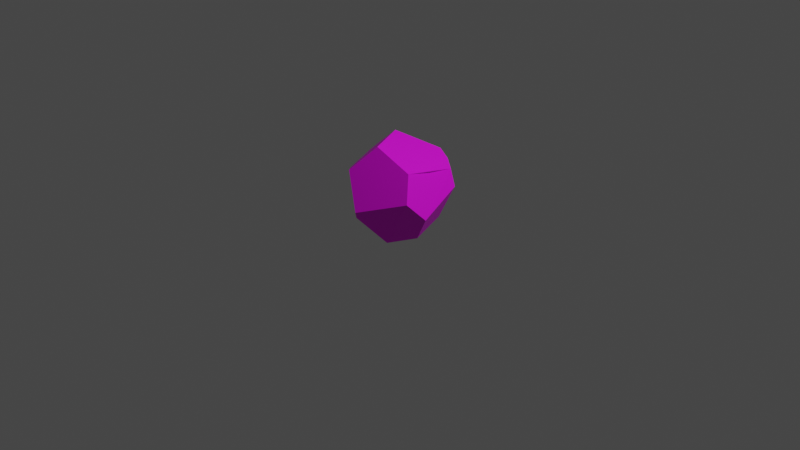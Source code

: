 # Source: stone_small_4.blend  (saved by Blender 2.92.15; exported with 4.5.12 LTS)
import bpy
from mathutils import Matrix  # noqa: F401  (used for matrix-valued properties, if any)

bpy.ops.wm.read_factory_settings(use_empty=True)
scene = bpy.context.scene
scene.name = 'Scene'

# ---- collections
col_collection = bpy.data.collections.new('Collection'); scene.collection.children.link(col_collection)

# ---- images (referenced by path relative to the original .blend; pixels are not part of the script)
import os
ASSET_DIR = os.environ.get("B2B_ASSET_DIR", "")  # directory of the original .blend (textures are referenced by path, not embedded)
HERE = os.path.dirname(os.path.abspath(__file__))  # packed textures are extracted next to this script under _unpacked/

def load_image(name, relpath, width, height, colorspace="sRGB"):
    """Load a texture the original file referenced (path relative to the .blend, or extracted next to this script)."""
    p = next((c for c in (os.path.join(HERE, relpath), os.path.join(ASSET_DIR, relpath)) if relpath and os.path.exists(c)), "")
    if p:
        img = bpy.data.images.load(p, check_existing=True)
        img.name = name
    else:  # same state as the original file: an image datablock whose file is absent (Cycles renders it pink)
        img = bpy.data.images.new(name, width, height)
        img.source = "FILE"
        img.filepath = "//" + (relpath or name)
    img.colorspace_settings.name = colorspace
    return img
img_bigpalette_png = load_image('BigPalette.png', 'BigPalette.png', 1024, 1024, 'sRGB')

# ---- materials (node trees are filled in below, after node groups)
mat_bigpalette = bpy.data.materials.new('BigPalette')
mat_bigpalette.use_transparent_shadow = False

# ---- material node trees
mat_bigpalette.use_nodes = True; mat_bigpalette.node_tree.nodes.clear()
_N = mat_bigpalette.node_tree.nodes; _L = mat_bigpalette.node_tree.links
n0 = _N.new('ShaderNodeBsdfPrincipled'); n0.name = 'Principled BSDF'; n0.location = (10, 300)
n0.distribution = 'GGX'
n0.subsurface_method = 'BURLEY'
n0.inputs[3].default_value = 1.45
n0.inputs[27].default_value = (0.0, 0.0, 0.0, 1.0)
n0.inputs[28].default_value = 1.0
n1 = _N.new('ShaderNodeOutputMaterial'); n1.name = 'Material Output'; n1.location = (300, 300)
n2 = _N.new('ShaderNodeTexImage'); n2.name = 'Image Texture'; n2.location = (-280, 280)
n2.image = img_bigpalette_png
_L.new(n0.outputs[0], n1.inputs[0])
_L.new(n2.outputs[0], n0.inputs[0])
n1.is_active_output = True

# ---- world
world_world = bpy.data.worlds.new('World'); scene.world = world_world
world_world.use_nodes = True; world_world.node_tree.nodes.clear()
_N = world_world.node_tree.nodes; _L = world_world.node_tree.links
n0 = _N.new('ShaderNodeOutputWorld'); n0.name = 'World Output'; n0.location = (300, 300)
n1 = _N.new('ShaderNodeBackground'); n1.name = 'Background'; n1.location = (10, 300)
n1.inputs[0].default_value = (0.05088, 0.05088, 0.05088, 1.0)
_L.new(n1.outputs[0], n0.inputs[0])
n0.is_active_output = True
world_world.color = (0.05088, 0.05088, 0.05088)
world_world.use_sun_shadow = False
world_world.sun_shadow_jitter_overblur = 0.0

# ---- cameras
cam_camera = bpy.data.cameras.new('Camera')
cam_camera.clip_end = 100.0
cam_camera.ortho_scale = 7.314

# ---- lights
light_light = bpy.data.lights.new('Light', 'POINT')
light_light.transmission_factor = 0.0
light_light.energy = 1000.0
light_light.shadow_soft_size = 0.1
light_light.shadow_maximum_resolution = 0.006
light_light.use_absolute_resolution = True

# ---- meshes
me_sphere_010 = bpy.data.meshes.new('Sphere.010')
me_sphere_010.from_pydata([(-0.8856, 0.1436, 0.1755), (0.6421, 0.119, 0.4839), (0.5824, 0.6588, 0.3462), (-0.9007, 0.148, 0.3975), (-0.7316, -0.4641, 0.2881), (-0.4455, -0.7401, 0.415), (-0.1273, 0.8126, 0.3402), (-0.7556, 0.2877, 0.5768), (-0.3607, 0.2505, 0.8933), (-0.09564, -0.9216, -0.2067), (0.4512, 0.7108, 0.4866), (0.6149, -0.3711, 0.5606), (-0.06788, -0.4311, 0.8592), (0.207, 0.7799, 0.5814), (0.7648, 0.5776, 0.09783), (0.4388, 0.5376, -0.5689), (0.7558, -0.5389, 0.101), (0.8655, -0.2108, -0.2466), (0.634, -0.1769, -0.6751), (-0.7465, -0.2047, -0.5683), (-0.7219, -0.3164, -0.4894), (-0.1047, -0.8925, -0.3117), (-0.1868, 0.7035, -0.3925), (-0.2735, 0.6263, -0.4207), (-0.5755, -0.0804, -0.749), (0.2644, -0.5314, -0.7768), (-0.2495, -0.1598, -0.8372)], [], [(18, 15, 14, 17), (2, 10, 1), (8, 13, 6, 7), (20, 21, 9, 5, 4), (8, 7, 3, 4, 5, 12), (9, 16, 11, 12, 5), (14, 2, 1, 11, 16, 17), (25, 18, 17, 16), (25, 26, 15, 18), (4, 3, 0, 19, 20), (19, 0, 23, 24), (7, 6, 22, 23, 0, 3), (13, 10, 2, 14, 15, 22, 6), (15, 26, 24, 23, 22), (24, 26, 25, 21, 20, 19), (16, 9, 21, 25), (10, 13, 8, 12, 11, 1)])
me_sphere_010.polygons.foreach_set('use_smooth', [True] * 17)
_k = set([(0, 3), (0, 19), (0, 23), (1, 2), (1, 10), (1, 11), (2, 10), (2, 14), (3, 4), (3, 7), (4, 5), (4, 20), (5, 9), (5, 12), (6, 7), (6, 13), (6, 22), (7, 8), (8, 12), (8, 13), (9, 16), (9, 21), (10, 13), (11, 12), (11, 16), (14, 15), (14, 17), (15, 18), (15, 22), (15, 26), (16, 17), (16, 25), (17, 18), (18, 25), (19, 20), (19, 24), (20, 21), (21, 25), (22, 23), (23, 24), (24, 26), (25, 26)])
me_sphere_010.attributes.new('sharp_edge', 'BOOLEAN', 'EDGE').data.foreach_set('value', [ (min(e.vertices), max(e.vertices)) in _k for e in me_sphere_010.edges])
_uv = me_sphere_010.uv_layers.new(name='UVMap')
_uv.uv.foreach_set('vector', [0.2958, 0.8217, 0.2952, 0.8167, 0.2992, 0.8157, 0.2985, 0.8214, 0.299, 0.8315, 0.2982, 0.8322, 0.2978, 0.8281, 0.2883, 0.8127, 0.2926, 0.8147, 0.2916, 0.8159, 0.2871, 0.8143, 0.301, 0.8273, 0.3057, 0.8282, 0.3059, 0.8287, 0.3041, 0.832, 0.3018, 0.8314, 0.02524, 0.8207, 0.02373, 0.818, 0.02382, 0.8163, 0.02696, 0.8146, 0.02909, 0.8154, 0.02909, 0.8196, 0.01257, 0.8237, 0.01578, 0.8287, 0.01396, 0.8311, 0.009995, 0.8306, 0.009348, 0.8264, 0.3004, 0.8304, 0.299, 0.8315, 0.2978, 0.8281, 0.2964, 0.8252, 0.2982, 0.8236, 0.3004, 0.8251, 0.2946, 0.8236, 0.2958, 0.8217, 0.2985, 0.8214, 0.3001, 0.8227, 0.2946, 0.8236, 0.2926, 0.8207, 0.2952, 0.8167, 0.2958, 0.8217, 0.3034, 0.8157, 0.3002, 0.8175, 0.3001, 0.8165, 0.3017, 0.8127, 0.3023, 0.8128, 0.2852, 0.8222, 0.286, 0.8169, 0.2904, 0.8208, 0.2864, 0.8234, 0.2871, 0.8143, 0.2916, 0.8159, 0.291, 0.8207, 0.2904, 0.8208, 0.286, 0.8169, 0.286, 0.8154, 0.2998, 0.8129, 0.3001, 0.8138, 0.2998, 0.8145, 0.2992, 0.8157, 0.2952, 0.8167, 0.2942, 0.8146, 0.2978, 0.8127, 0.2926, 0.8226, 0.2873, 0.8244, 0.2864, 0.8234, 0.2904, 0.8208, 0.291, 0.8207, 0.3007, 0.8248, 0.3023, 0.8236, 0.3059, 0.8236, 0.3057, 0.8282, 0.301, 0.8273, 0.3004, 0.8266, 0.2919, 0.8303, 0.2886, 0.8251, 0.2888, 0.8247, 0.2919, 0.8244, 0.02186, 0.8305, 0.02076, 0.8316, 0.0166, 0.8301, 0.01651, 0.8253, 0.02017, 0.8238, 0.02146, 0.8265])
me_sphere_010.materials.append(mat_bigpalette)
me_sphere_010.use_remesh_fix_poles = True
me_sphere_010.use_remesh_preserve_attributes = False
me_sphere_010.use_mirror_vertex_groups = False
me_sphere_010.update()
me_sphere_010.normals_split_custom_set([tuple(v) for v in zip(*[iter([0.8501, 0.2976, -0.4345, 0.8501, 0.2976, -0.4345, 0.8501, 0.2976, -0.4345, 0.8501, 0.2976, -0.4345, 0.7522, 0.2398, 0.6138, 0.7522, 0.2398, 0.6138, 0.7522, 0.2398, 0.6138, -0.3734, 0.7248, 0.579, -0.3734, 0.7248, 0.579, -0.3734, 0.7248, 0.579, -0.3734, 0.7248, 0.579, -0.6514, -0.7439, -0.1494, -0.6514, -0.7439, -0.1494, -0.6514, -0.7439, -0.1494, -0.6514, -0.7439, -0.1494, -0.6514, -0.7439, -0.1494, -0.6136, -0.3001, 0.7304, -0.6136, -0.3001, 0.7304, -0.6136, -0.3001, 0.7304, -0.6136, -0.3001, 0.7304, -0.6136, -0.3001, 0.7304, -0.6136, -0.3001, 0.7304, 0.252, -0.8816, 0.3991, 0.252, -0.8816, 0.3991, 0.252, -0.8816, 0.3991, 0.252, -0.8816, 0.3991, 0.252, -0.8816, 0.3991, 0.9436, 0.02544, 0.33, 0.9436, 0.02544, 0.33, 0.9436, 0.02544, 0.33, 0.9436, 0.02544, 0.33, 0.9436, 0.02544, 0.33, 0.9436, 0.02544, 0.33, 0.6787, -0.619, -0.3952, 0.6787, -0.619, -0.3952, 0.6787, -0.619, -0.3952, 0.6787, -0.619, -0.3952, 0.1812, 0.1592, -0.9705, 0.1812, 0.1592, -0.9705, 0.1812, 0.1592, -0.9705, 0.1812, 0.1592, -0.9705, -0.9648, -0.2558, -0.06059, -0.9648, -0.2558, -0.06059, -0.9648, -0.2558, -0.06059, -0.9648, -0.2558, -0.06059, -0.9648, -0.2558, -0.06059, -0.7723, 0.5075, -0.3821, -0.7723, 0.5075, -0.3821, -0.7723, 0.5075, -0.3821, -0.7723, 0.5075, -0.3821, -0.6531, 0.7549, -0.05932, -0.6531, 0.7549, -0.05932, -0.6531, 0.7549, -0.05932, -0.6531, 0.7549, -0.05932, -0.6531, 0.7549, -0.05932, -0.6531, 0.7549, -0.05932, 0.2103, 0.9643, -0.1607, 0.2103, 0.9643, -0.1607, 0.2103, 0.9643, -0.1607, 0.2103, 0.9643, -0.1607, 0.2103, 0.9643, -0.1607, 0.2103, 0.9643, -0.1607, 0.2103, 0.9643, -0.1607, -0.1253, 0.4615, -0.8783, -0.1253, 0.4615, -0.8783, -0.1253, 0.4615, -0.8783, -0.1253, 0.4615, -0.8783, -0.1253, 0.4615, -0.8783, -0.3417, -0.5914, -0.7304, -0.3417, -0.5914, -0.7304, -0.3417, -0.5914, -0.7304, -0.3417, -0.5914, -0.7304, -0.3417, -0.5914, -0.7304, -0.3417, -0.5914, -0.7304, 0.4747, -0.8367, -0.2729, 0.4747, -0.8367, -0.2729, 0.4747, -0.8367, -0.2729, 0.4747, -0.8367, -0.2729, 0.3888, 0.1213, 0.9133, 0.3888, 0.1213, 0.9133, 0.3888, 0.1213, 0.9133, 0.3888, 0.1213, 0.9133, 0.3888, 0.1213, 0.9133, 0.3888, 0.1213, 0.9133])] * 3)])

# ---- objects
ob_light = bpy.data.objects.new('Light', light_light)
ob_camera = bpy.data.objects.new('Camera', cam_camera)
ob_rock_03 = bpy.data.objects.new('Rock_03', me_sphere_010)

# ---- transforms, parenting, visibility, modifiers, constraints
ob_light.location = (4.076, 1.005, 5.904)
ob_light.rotation_euler = (0.6503, 0.05522, 1.866)
ob_light.lock_rotations_4d = False
ob_light.empty_display_type = 'ARROWS'
ob_light.color = (0.0, 0.0, 0.0, 0.0)
ob_light.lineart.crease_threshold = 0.0
ob_camera.location = (7.359, -6.926, 4.958)
ob_camera.rotation_euler = (1.109, 0.0, 0.8149)
ob_camera.lock_rotations_4d = False
ob_camera.empty_display_type = 'ARROWS'
ob_camera.color = (0.0, 0.0, 0.0, 0.0)
ob_camera.display_type = 'WIRE'
ob_camera.lineart.crease_threshold = 0.0
ob_rock_03.location = (0.0, 0.0, 0.3443)
ob_rock_03.rotation_euler = (-1.629e-07, 0.0, 0.0)
ob_rock_03.scale = (0.5828, 0.5828, 0.5828)
ob_rock_03.color = (0.8, 0.8, 0.8, 1.0)
ob_rock_03.lineart.crease_threshold = 0.0

# ---- collection membership
col_collection.objects.link(ob_light)
col_collection.objects.link(ob_camera)
col_collection.objects.link(ob_rock_03)

# ---- scene / render settings (as saved in the file)
scene.camera = ob_camera
scene.frame_start = 1; scene.frame_end = 250; scene.frame_set(1)
scene.render.engine = 'BLENDER_EEVEE_NEXT'
scene.render.fps = 30
scene.cycles.use_denoising = False
scene.cycles.samples = 128
scene.cycles.sampling_pattern = 'TABULATED_SOBOL'
scene.cycles.use_adaptive_sampling = False
scene.cycles.use_light_tree = False
scene.view_settings.view_transform = 'Filmic'
bpy.context.view_layer.update()
